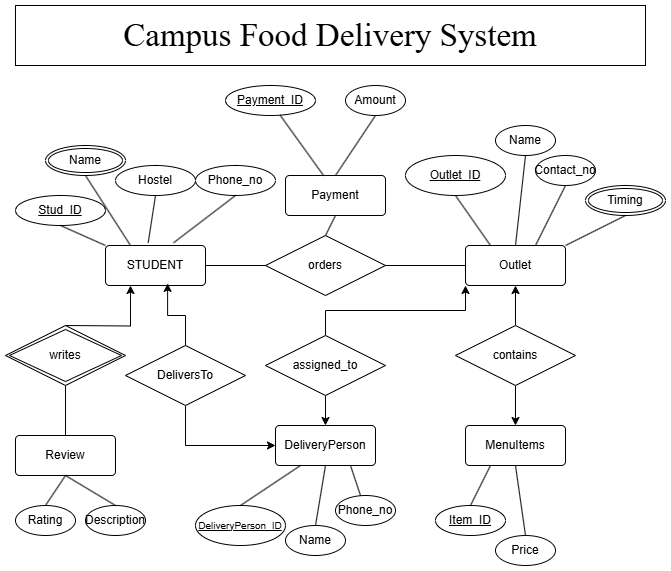

The diagram above was exported from draw.io. Its source (the exported page's mxGraphModel, read from the mxfile embedded in the PNG):
<mxGraphModel dx="880" dy="546" grid="1" gridSize="10" guides="1" tooltips="1" connect="1" arrows="1" fold="1" page="1" pageScale="1" pageWidth="850" pageHeight="1100" math="0" shadow="0" extFonts="Permanent Marker^https://fonts.googleapis.com/css?family=Permanent+Marker">
  <root>
    <mxCell id="0" />
    <mxCell id="1" parent="0" />
    <mxCell id="NUmAWVrF8YrMmBwkoW2Z-2" value="STUDENT" style="rounded=1;arcSize=10;whiteSpace=wrap;html=1;align=center;" parent="1" vertex="1">
      <mxGeometry x="175" y="250" width="100" height="40" as="geometry" />
    </mxCell>
    <mxCell id="NUmAWVrF8YrMmBwkoW2Z-31" style="edgeStyle=orthogonalEdgeStyle;rounded=0;orthogonalLoop=1;jettySize=auto;html=1;exitX=0.5;exitY=0;exitDx=0;exitDy=0;entryX=0.25;entryY=1;entryDx=0;entryDy=0;" parent="1" target="NUmAWVrF8YrMmBwkoW2Z-2" edge="1">
      <mxGeometry relative="1" as="geometry">
        <mxPoint x="135" y="330" as="sourcePoint" />
      </mxGeometry>
    </mxCell>
    <mxCell id="NUmAWVrF8YrMmBwkoW2Z-4" value="Review" style="rounded=1;arcSize=10;whiteSpace=wrap;html=1;align=center;" parent="1" vertex="1">
      <mxGeometry x="85" y="440" width="100" height="40" as="geometry" />
    </mxCell>
    <mxCell id="NUmAWVrF8YrMmBwkoW2Z-5" value="orders" style="shape=rhombus;perimeter=rhombusPerimeter;whiteSpace=wrap;html=1;align=center;" parent="1" vertex="1">
      <mxGeometry x="335" y="240" width="120" height="60" as="geometry" />
    </mxCell>
    <mxCell id="NUmAWVrF8YrMmBwkoW2Z-6" value="Outlet" style="rounded=1;arcSize=10;whiteSpace=wrap;html=1;align=center;" parent="1" vertex="1">
      <mxGeometry x="535" y="250" width="100" height="40" as="geometry" />
    </mxCell>
    <mxCell id="NUmAWVrF8YrMmBwkoW2Z-37" style="edgeStyle=orthogonalEdgeStyle;rounded=0;orthogonalLoop=1;jettySize=auto;html=1;exitX=0.5;exitY=0;exitDx=0;exitDy=0;entryX=0;entryY=1;entryDx=0;entryDy=0;" parent="1" source="NUmAWVrF8YrMmBwkoW2Z-7" target="NUmAWVrF8YrMmBwkoW2Z-6" edge="1">
      <mxGeometry relative="1" as="geometry" />
    </mxCell>
    <mxCell id="NUmAWVrF8YrMmBwkoW2Z-38" style="edgeStyle=orthogonalEdgeStyle;rounded=0;orthogonalLoop=1;jettySize=auto;html=1;exitX=0.5;exitY=1;exitDx=0;exitDy=0;entryX=0.5;entryY=0;entryDx=0;entryDy=0;" parent="1" source="NUmAWVrF8YrMmBwkoW2Z-7" target="NUmAWVrF8YrMmBwkoW2Z-36" edge="1">
      <mxGeometry relative="1" as="geometry" />
    </mxCell>
    <mxCell id="NUmAWVrF8YrMmBwkoW2Z-7" value="assigned_to" style="shape=rhombus;perimeter=rhombusPerimeter;whiteSpace=wrap;html=1;align=center;" parent="1" vertex="1">
      <mxGeometry x="335" y="340" width="120" height="60" as="geometry" />
    </mxCell>
    <mxCell id="NUmAWVrF8YrMmBwkoW2Z-44" style="edgeStyle=orthogonalEdgeStyle;rounded=0;orthogonalLoop=1;jettySize=auto;html=1;exitX=0.5;exitY=0;exitDx=0;exitDy=0;entryX=0.5;entryY=1;entryDx=0;entryDy=0;" parent="1" source="NUmAWVrF8YrMmBwkoW2Z-9" target="NUmAWVrF8YrMmBwkoW2Z-6" edge="1">
      <mxGeometry relative="1" as="geometry" />
    </mxCell>
    <mxCell id="NUmAWVrF8YrMmBwkoW2Z-45" style="edgeStyle=orthogonalEdgeStyle;rounded=0;orthogonalLoop=1;jettySize=auto;html=1;exitX=0.5;exitY=1;exitDx=0;exitDy=0;entryX=0.5;entryY=0;entryDx=0;entryDy=0;" parent="1" source="NUmAWVrF8YrMmBwkoW2Z-9" target="NUmAWVrF8YrMmBwkoW2Z-39" edge="1">
      <mxGeometry relative="1" as="geometry" />
    </mxCell>
    <mxCell id="NUmAWVrF8YrMmBwkoW2Z-9" value="contains" style="shape=rhombus;perimeter=rhombusPerimeter;whiteSpace=wrap;html=1;align=center;" parent="1" vertex="1">
      <mxGeometry x="525" y="330" width="120" height="60" as="geometry" />
    </mxCell>
    <mxCell id="NUmAWVrF8YrMmBwkoW2Z-27" value="" style="endArrow=none;html=1;rounded=0;exitX=0.5;exitY=1;exitDx=0;exitDy=0;entryX=0.5;entryY=0;entryDx=0;entryDy=0;" parent="1" target="NUmAWVrF8YrMmBwkoW2Z-4" edge="1">
      <mxGeometry relative="1" as="geometry">
        <mxPoint x="135" y="390" as="sourcePoint" />
        <mxPoint x="225" y="410" as="targetPoint" />
      </mxGeometry>
    </mxCell>
    <mxCell id="NUmAWVrF8YrMmBwkoW2Z-32" value="" style="endArrow=none;html=1;rounded=0;exitX=1;exitY=0.5;exitDx=0;exitDy=0;entryX=0;entryY=0.5;entryDx=0;entryDy=0;" parent="1" source="NUmAWVrF8YrMmBwkoW2Z-5" target="NUmAWVrF8YrMmBwkoW2Z-6" edge="1">
      <mxGeometry relative="1" as="geometry">
        <mxPoint x="405" y="210" as="sourcePoint" />
        <mxPoint x="565" y="210" as="targetPoint" />
      </mxGeometry>
    </mxCell>
    <mxCell id="NUmAWVrF8YrMmBwkoW2Z-36" value="DeliveryPerson" style="rounded=1;arcSize=10;whiteSpace=wrap;html=1;align=center;" parent="1" vertex="1">
      <mxGeometry x="345" y="430" width="100" height="40" as="geometry" />
    </mxCell>
    <mxCell id="NUmAWVrF8YrMmBwkoW2Z-39" value="MenuItems" style="rounded=1;arcSize=10;whiteSpace=wrap;html=1;align=center;" parent="1" vertex="1">
      <mxGeometry x="535" y="430" width="100" height="40" as="geometry" />
    </mxCell>
    <mxCell id="NUmAWVrF8YrMmBwkoW2Z-46" value="" style="endArrow=none;html=1;rounded=0;exitX=1;exitY=0.5;exitDx=0;exitDy=0;entryX=0;entryY=0.5;entryDx=0;entryDy=0;" parent="1" source="NUmAWVrF8YrMmBwkoW2Z-2" target="NUmAWVrF8YrMmBwkoW2Z-5" edge="1">
      <mxGeometry relative="1" as="geometry">
        <mxPoint x="275" y="240" as="sourcePoint" />
        <mxPoint x="435" y="240" as="targetPoint" />
      </mxGeometry>
    </mxCell>
    <mxCell id="NUmAWVrF8YrMmBwkoW2Z-49" value="Stud_ID" style="ellipse;whiteSpace=wrap;html=1;align=center;fontStyle=4;" parent="1" vertex="1">
      <mxGeometry x="85" y="200" width="90" height="30" as="geometry" />
    </mxCell>
    <mxCell id="NUmAWVrF8YrMmBwkoW2Z-51" value="" style="endArrow=none;html=1;rounded=0;exitX=0.5;exitY=1;exitDx=0;exitDy=0;entryX=0;entryY=0;entryDx=0;entryDy=0;" parent="1" source="NUmAWVrF8YrMmBwkoW2Z-49" target="NUmAWVrF8YrMmBwkoW2Z-2" edge="1">
      <mxGeometry relative="1" as="geometry">
        <mxPoint x="195" y="190" as="sourcePoint" />
        <mxPoint x="355" y="190" as="targetPoint" />
      </mxGeometry>
    </mxCell>
    <mxCell id="NUmAWVrF8YrMmBwkoW2Z-56" style="edgeStyle=orthogonalEdgeStyle;rounded=0;orthogonalLoop=1;jettySize=auto;html=1;exitX=0.5;exitY=1;exitDx=0;exitDy=0;entryX=0;entryY=0.5;entryDx=0;entryDy=0;" parent="1" source="NUmAWVrF8YrMmBwkoW2Z-53" target="NUmAWVrF8YrMmBwkoW2Z-36" edge="1">
      <mxGeometry relative="1" as="geometry" />
    </mxCell>
    <mxCell id="NUmAWVrF8YrMmBwkoW2Z-53" value="DeliversTo" style="shape=rhombus;perimeter=rhombusPerimeter;whiteSpace=wrap;html=1;align=center;" parent="1" vertex="1">
      <mxGeometry x="195" y="350" width="120" height="60" as="geometry" />
    </mxCell>
    <mxCell id="NUmAWVrF8YrMmBwkoW2Z-57" style="edgeStyle=orthogonalEdgeStyle;rounded=0;orthogonalLoop=1;jettySize=auto;html=1;exitX=0.5;exitY=0;exitDx=0;exitDy=0;entryX=0.621;entryY=0.948;entryDx=0;entryDy=0;entryPerimeter=0;" parent="1" source="NUmAWVrF8YrMmBwkoW2Z-53" target="NUmAWVrF8YrMmBwkoW2Z-2" edge="1">
      <mxGeometry relative="1" as="geometry" />
    </mxCell>
    <mxCell id="NUmAWVrF8YrMmBwkoW2Z-60" value="" style="endArrow=none;html=1;rounded=0;exitX=0.5;exitY=1;exitDx=0;exitDy=0;entryX=0.25;entryY=0;entryDx=0;entryDy=0;" parent="1" source="NUmAWVrF8YrMmBwkoW2Z-61" target="NUmAWVrF8YrMmBwkoW2Z-6" edge="1">
      <mxGeometry relative="1" as="geometry">
        <mxPoint x="215" y="210" as="sourcePoint" />
        <mxPoint x="195" y="240" as="targetPoint" />
      </mxGeometry>
    </mxCell>
    <mxCell id="NUmAWVrF8YrMmBwkoW2Z-61" value="Outlet_ID" style="ellipse;whiteSpace=wrap;html=1;align=center;fontStyle=4;" parent="1" vertex="1">
      <mxGeometry x="475" y="160" width="100" height="40" as="geometry" />
    </mxCell>
    <mxCell id="NUmAWVrF8YrMmBwkoW2Z-67" value="writes" style="shape=rhombus;double=1;perimeter=rhombusPerimeter;whiteSpace=wrap;html=1;align=center;" parent="1" vertex="1">
      <mxGeometry x="75" y="330" width="120" height="60" as="geometry" />
    </mxCell>
    <mxCell id="NUmAWVrF8YrMmBwkoW2Z-68" value="Item_ID" style="ellipse;whiteSpace=wrap;html=1;align=center;fontStyle=4;" parent="1" vertex="1">
      <mxGeometry x="505" y="510" width="70" height="30" as="geometry" />
    </mxCell>
    <mxCell id="NUmAWVrF8YrMmBwkoW2Z-69" value="" style="endArrow=none;html=1;rounded=0;exitX=0.5;exitY=0;exitDx=0;exitDy=0;entryX=0.25;entryY=1;entryDx=0;entryDy=0;" parent="1" source="NUmAWVrF8YrMmBwkoW2Z-68" target="NUmAWVrF8YrMmBwkoW2Z-39" edge="1">
      <mxGeometry relative="1" as="geometry">
        <mxPoint x="715" y="530" as="sourcePoint" />
        <mxPoint x="750" y="480" as="targetPoint" />
        <Array as="points" />
      </mxGeometry>
    </mxCell>
    <mxCell id="NUmAWVrF8YrMmBwkoW2Z-70" value="DeliveryPerson_ID" style="ellipse;whiteSpace=wrap;html=1;align=center;fontStyle=4;fontSize=10;" parent="1" vertex="1">
      <mxGeometry x="265" y="510" width="90" height="40" as="geometry" />
    </mxCell>
    <mxCell id="NUmAWVrF8YrMmBwkoW2Z-72" value="" style="endArrow=none;html=1;rounded=0;exitX=0.5;exitY=0;exitDx=0;exitDy=0;entryX=0.25;entryY=1;entryDx=0;entryDy=0;" parent="1" source="NUmAWVrF8YrMmBwkoW2Z-70" target="NUmAWVrF8YrMmBwkoW2Z-36" edge="1">
      <mxGeometry relative="1" as="geometry">
        <mxPoint x="365" y="480" as="sourcePoint" />
        <mxPoint x="525" y="480" as="targetPoint" />
      </mxGeometry>
    </mxCell>
    <mxCell id="CV1OJTDGuaBGe4_3Z5sD-1" value="Rating" style="ellipse;whiteSpace=wrap;html=1;align=center;" vertex="1" parent="1">
      <mxGeometry x="85" y="510" width="60" height="30" as="geometry" />
    </mxCell>
    <mxCell id="CV1OJTDGuaBGe4_3Z5sD-2" value="" style="endArrow=none;html=1;rounded=0;exitX=0.5;exitY=1;exitDx=0;exitDy=0;entryX=0.5;entryY=0;entryDx=0;entryDy=0;" edge="1" parent="1" source="NUmAWVrF8YrMmBwkoW2Z-4" target="CV1OJTDGuaBGe4_3Z5sD-1">
      <mxGeometry relative="1" as="geometry">
        <mxPoint x="155" y="500" as="sourcePoint" />
        <mxPoint x="315" y="500" as="targetPoint" />
      </mxGeometry>
    </mxCell>
    <mxCell id="CV1OJTDGuaBGe4_3Z5sD-4" value="Description" style="ellipse;whiteSpace=wrap;html=1;align=center;" vertex="1" parent="1">
      <mxGeometry x="155" y="510" width="60" height="30" as="geometry" />
    </mxCell>
    <mxCell id="CV1OJTDGuaBGe4_3Z5sD-5" value="" style="endArrow=none;html=1;rounded=0;exitX=0.5;exitY=1;exitDx=0;exitDy=0;entryX=0.5;entryY=0;entryDx=0;entryDy=0;" edge="1" parent="1" source="NUmAWVrF8YrMmBwkoW2Z-4" target="CV1OJTDGuaBGe4_3Z5sD-4">
      <mxGeometry relative="1" as="geometry">
        <mxPoint x="145" y="490" as="sourcePoint" />
        <mxPoint x="125" y="520" as="targetPoint" />
      </mxGeometry>
    </mxCell>
    <mxCell id="CV1OJTDGuaBGe4_3Z5sD-8" value="" style="endArrow=none;html=1;rounded=0;exitX=0.5;exitY=1;exitDx=0;exitDy=0;entryX=0.25;entryY=0;entryDx=0;entryDy=0;" edge="1" parent="1" source="CV1OJTDGuaBGe4_3Z5sD-12" target="NUmAWVrF8YrMmBwkoW2Z-2">
      <mxGeometry relative="1" as="geometry">
        <mxPoint x="165" y="170" as="sourcePoint" />
        <mxPoint x="335" y="200" as="targetPoint" />
      </mxGeometry>
    </mxCell>
    <mxCell id="CV1OJTDGuaBGe4_3Z5sD-9" value="Hostel" style="ellipse;whiteSpace=wrap;html=1;align=center;" vertex="1" parent="1">
      <mxGeometry x="185" y="170" width="80" height="30" as="geometry" />
    </mxCell>
    <mxCell id="CV1OJTDGuaBGe4_3Z5sD-11" value="" style="endArrow=none;html=1;rounded=0;exitX=0.5;exitY=1;exitDx=0;exitDy=0;entryX=0.427;entryY=-0.067;entryDx=0;entryDy=0;entryPerimeter=0;" edge="1" parent="1" source="CV1OJTDGuaBGe4_3Z5sD-9" target="NUmAWVrF8YrMmBwkoW2Z-2">
      <mxGeometry relative="1" as="geometry">
        <mxPoint x="195" y="190" as="sourcePoint" />
        <mxPoint x="210" y="260" as="targetPoint" />
      </mxGeometry>
    </mxCell>
    <mxCell id="CV1OJTDGuaBGe4_3Z5sD-12" value="Name" style="ellipse;shape=doubleEllipse;margin=3;whiteSpace=wrap;html=1;align=center;" vertex="1" parent="1">
      <mxGeometry x="115" y="150" width="80" height="30" as="geometry" />
    </mxCell>
    <mxCell id="CV1OJTDGuaBGe4_3Z5sD-13" value="Phone_no" style="ellipse;whiteSpace=wrap;html=1;align=center;" vertex="1" parent="1">
      <mxGeometry x="265" y="170" width="80" height="30" as="geometry" />
    </mxCell>
    <mxCell id="CV1OJTDGuaBGe4_3Z5sD-14" value="" style="endArrow=none;html=1;rounded=0;exitX=0.5;exitY=1;exitDx=0;exitDy=0;entryX=0.68;entryY=-0.067;entryDx=0;entryDy=0;entryPerimeter=0;" edge="1" parent="1" source="CV1OJTDGuaBGe4_3Z5sD-13" target="NUmAWVrF8YrMmBwkoW2Z-2">
      <mxGeometry relative="1" as="geometry">
        <mxPoint x="235" y="210" as="sourcePoint" />
        <mxPoint x="228" y="257" as="targetPoint" />
      </mxGeometry>
    </mxCell>
    <mxCell id="CV1OJTDGuaBGe4_3Z5sD-15" value="Name" style="ellipse;whiteSpace=wrap;html=1;align=center;" vertex="1" parent="1">
      <mxGeometry x="355" y="530" width="60" height="30" as="geometry" />
    </mxCell>
    <mxCell id="CV1OJTDGuaBGe4_3Z5sD-16" value="Phone_no" style="ellipse;whiteSpace=wrap;html=1;align=center;" vertex="1" parent="1">
      <mxGeometry x="405" y="500" width="60" height="30" as="geometry" />
    </mxCell>
    <mxCell id="CV1OJTDGuaBGe4_3Z5sD-18" value="Name" style="ellipse;whiteSpace=wrap;html=1;align=center;" vertex="1" parent="1">
      <mxGeometry x="565" y="130" width="60" height="30" as="geometry" />
    </mxCell>
    <mxCell id="CV1OJTDGuaBGe4_3Z5sD-19" value="" style="endArrow=none;html=1;rounded=0;exitX=0.5;exitY=1;exitDx=0;exitDy=0;entryX=0.5;entryY=0;entryDx=0;entryDy=0;" edge="1" parent="1" source="CV1OJTDGuaBGe4_3Z5sD-18" target="NUmAWVrF8YrMmBwkoW2Z-6">
      <mxGeometry relative="1" as="geometry">
        <mxPoint x="315" y="210" as="sourcePoint" />
        <mxPoint x="253" y="257" as="targetPoint" />
      </mxGeometry>
    </mxCell>
    <mxCell id="CV1OJTDGuaBGe4_3Z5sD-20" value="Contact_no" style="ellipse;whiteSpace=wrap;html=1;align=center;" vertex="1" parent="1">
      <mxGeometry x="605" y="160" width="60" height="30" as="geometry" />
    </mxCell>
    <mxCell id="CV1OJTDGuaBGe4_3Z5sD-23" value="Timing" style="ellipse;shape=doubleEllipse;margin=3;whiteSpace=wrap;html=1;align=center;" vertex="1" parent="1">
      <mxGeometry x="655" y="190" width="80" height="30" as="geometry" />
    </mxCell>
    <mxCell id="CV1OJTDGuaBGe4_3Z5sD-25" value="" style="endArrow=none;html=1;rounded=0;exitX=0.5;exitY=1;exitDx=0;exitDy=0;" edge="1" parent="1" source="CV1OJTDGuaBGe4_3Z5sD-20">
      <mxGeometry relative="1" as="geometry">
        <mxPoint x="605" y="170" as="sourcePoint" />
        <mxPoint x="605" y="250" as="targetPoint" />
      </mxGeometry>
    </mxCell>
    <mxCell id="CV1OJTDGuaBGe4_3Z5sD-26" value="" style="endArrow=none;html=1;rounded=0;exitX=0.5;exitY=1;exitDx=0;exitDy=0;entryX=1;entryY=0;entryDx=0;entryDy=0;" edge="1" parent="1" source="CV1OJTDGuaBGe4_3Z5sD-23" target="NUmAWVrF8YrMmBwkoW2Z-6">
      <mxGeometry relative="1" as="geometry">
        <mxPoint x="645" y="200" as="sourcePoint" />
        <mxPoint x="635" y="240" as="targetPoint" />
      </mxGeometry>
    </mxCell>
    <mxCell id="CV1OJTDGuaBGe4_3Z5sD-28" value="" style="endArrow=none;html=1;rounded=0;exitX=0.5;exitY=0;exitDx=0;exitDy=0;entryX=0.5;entryY=1;entryDx=0;entryDy=0;" edge="1" parent="1" source="CV1OJTDGuaBGe4_3Z5sD-15" target="NUmAWVrF8YrMmBwkoW2Z-36">
      <mxGeometry relative="1" as="geometry">
        <mxPoint x="330" y="520" as="sourcePoint" />
        <mxPoint x="380" y="480" as="targetPoint" />
      </mxGeometry>
    </mxCell>
    <mxCell id="CV1OJTDGuaBGe4_3Z5sD-29" value="" style="endArrow=none;html=1;rounded=0;entryX=0.75;entryY=1;entryDx=0;entryDy=0;" edge="1" parent="1" source="CV1OJTDGuaBGe4_3Z5sD-16" target="NUmAWVrF8YrMmBwkoW2Z-36">
      <mxGeometry relative="1" as="geometry">
        <mxPoint x="395" y="540" as="sourcePoint" />
        <mxPoint x="405" y="480" as="targetPoint" />
      </mxGeometry>
    </mxCell>
    <mxCell id="CV1OJTDGuaBGe4_3Z5sD-30" value="Price" style="ellipse;whiteSpace=wrap;html=1;align=center;" vertex="1" parent="1">
      <mxGeometry x="565" y="540" width="60" height="30" as="geometry" />
    </mxCell>
    <mxCell id="CV1OJTDGuaBGe4_3Z5sD-31" value="" style="endArrow=none;html=1;rounded=0;exitX=0.5;exitY=0;exitDx=0;exitDy=0;entryX=0.5;entryY=1;entryDx=0;entryDy=0;" edge="1" parent="1" source="CV1OJTDGuaBGe4_3Z5sD-30" target="NUmAWVrF8YrMmBwkoW2Z-39">
      <mxGeometry relative="1" as="geometry">
        <mxPoint x="535" y="510" as="sourcePoint" />
        <mxPoint x="570" y="480" as="targetPoint" />
        <Array as="points" />
      </mxGeometry>
    </mxCell>
    <mxCell id="CV1OJTDGuaBGe4_3Z5sD-35" value="Payment" style="rounded=1;arcSize=10;whiteSpace=wrap;html=1;align=center;" vertex="1" parent="1">
      <mxGeometry x="355" y="180" width="100" height="40" as="geometry" />
    </mxCell>
    <mxCell id="CV1OJTDGuaBGe4_3Z5sD-36" value="Payment_ID" style="ellipse;whiteSpace=wrap;html=1;align=center;fontStyle=4;" vertex="1" parent="1">
      <mxGeometry x="295" y="90" width="90" height="30" as="geometry" />
    </mxCell>
    <mxCell id="CV1OJTDGuaBGe4_3Z5sD-37" value="" style="endArrow=none;html=1;rounded=0;exitX=0.606;exitY=0.985;exitDx=0;exitDy=0;entryX=0.382;entryY=0.006;entryDx=0;entryDy=0;exitPerimeter=0;entryPerimeter=0;" edge="1" parent="1" source="CV1OJTDGuaBGe4_3Z5sD-36" target="CV1OJTDGuaBGe4_3Z5sD-35">
      <mxGeometry relative="1" as="geometry">
        <mxPoint x="205" y="-120" as="sourcePoint" />
        <mxPoint x="240" y="-70" as="targetPoint" />
        <Array as="points" />
      </mxGeometry>
    </mxCell>
    <mxCell id="CV1OJTDGuaBGe4_3Z5sD-38" value="" style="endArrow=none;html=1;rounded=0;entryX=0.5;entryY=1;entryDx=0;entryDy=0;exitX=0.5;exitY=0;exitDx=0;exitDy=0;" edge="1" parent="1" source="CV1OJTDGuaBGe4_3Z5sD-35" target="CV1OJTDGuaBGe4_3Z5sD-39">
      <mxGeometry relative="1" as="geometry">
        <mxPoint x="475" y="80" as="sourcePoint" />
        <mxPoint x="575" y="160" as="targetPoint" />
      </mxGeometry>
    </mxCell>
    <mxCell id="CV1OJTDGuaBGe4_3Z5sD-39" value="Amount" style="ellipse;whiteSpace=wrap;html=1;align=center;" vertex="1" parent="1">
      <mxGeometry x="415" y="90" width="60" height="30" as="geometry" />
    </mxCell>
    <mxCell id="CV1OJTDGuaBGe4_3Z5sD-41" value="" style="endArrow=none;html=1;rounded=0;exitX=0.5;exitY=0;exitDx=0;exitDy=0;entryX=0.5;entryY=1;entryDx=0;entryDy=0;" edge="1" parent="1" source="NUmAWVrF8YrMmBwkoW2Z-5" target="CV1OJTDGuaBGe4_3Z5sD-35">
      <mxGeometry relative="1" as="geometry">
        <mxPoint x="375" y="350" as="sourcePoint" />
        <mxPoint x="535" y="350" as="targetPoint" />
      </mxGeometry>
    </mxCell>
    <mxCell id="CV1OJTDGuaBGe4_3Z5sD-42" value="Campus Food Delivery System" style="rounded=0;whiteSpace=wrap;html=1;fontFamily=Times New Roman;fontSize=33;" vertex="1" parent="1">
      <mxGeometry x="85" y="10" width="630" height="60" as="geometry" />
    </mxCell>
  </root>
</mxGraphModel>